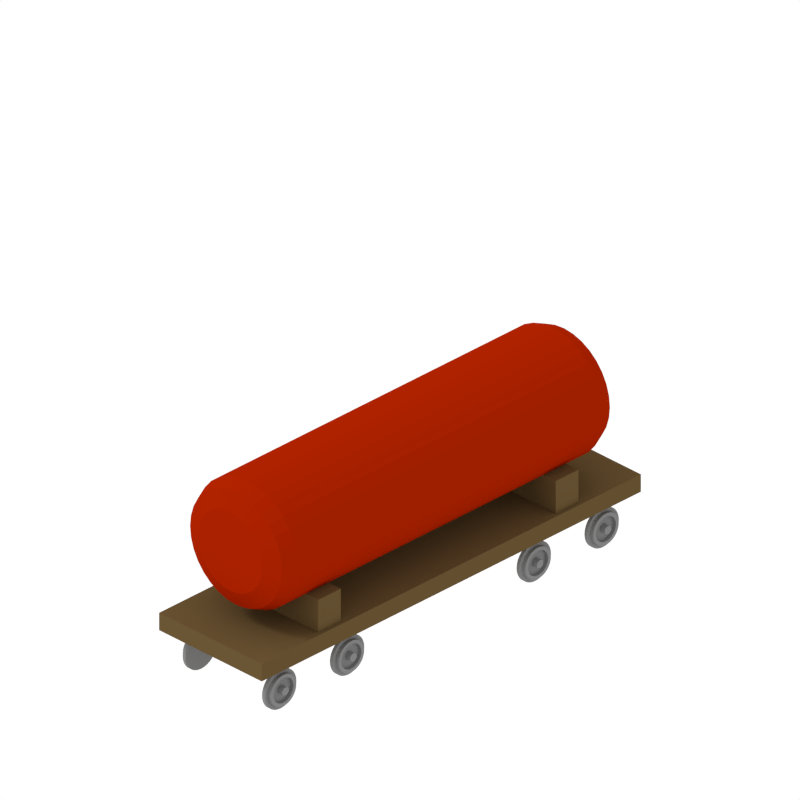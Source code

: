 # Source: red_tank.blend  (saved by Blender 2.69.0; exported with 4.5.12 LTS)
import bpy
from mathutils import Matrix  # noqa: F401  (used for matrix-valued properties, if any)

bpy.ops.wm.read_factory_settings(use_empty=True)
scene = bpy.context.scene
scene.name = 'Scene'

# ---- collections
col_collection_1 = bpy.data.collections.new('Collection 1'); scene.collection.children.link(col_collection_1)

# ---- materials (node trees are filled in below, after node groups)
mat_material_002 = bpy.data.materials.new('Material.002')
mat_material_002.alpha_threshold = 0.0
mat_material_002.use_transparent_shadow = False
mat_material_002.diffuse_color = (0.2203, 0.2203, 0.2203, 1.0)
mat_material_002.roughness = 0.5
mat_material_002.specular_intensity = 1.0
mat_material_002.line_color = (0.0, 0.0, 0.0, 1.0)
mat_material_001 = bpy.data.materials.new('Material.001')
mat_material_001.alpha_threshold = 0.0
mat_material_001.use_transparent_shadow = False
mat_material_001.diffuse_color = (0.3424, 0.01305, 0.0, 1.0)
mat_material_001.roughness = 0.5
mat_material_001.specular_intensity = 0.0
mat_material_001.line_color = (0.0, 0.0, 0.0, 1.0)
mat_material_003 = bpy.data.materials.new('Material.003')
mat_material_003.alpha_threshold = 0.0
mat_material_003.use_transparent_shadow = False
mat_material_003.diffuse_color = (0.1237, 0.07745, 0.0294, 1.0)
mat_material_003.roughness = 0.5
mat_material_003.line_color = (0.0, 0.0, 0.0, 1.0)

# ---- material node trees

# ---- world
world_world = bpy.data.worlds.new('World'); scene.world = world_world
world_world.color = (1.0, 1.0, 1.0)
world_world.use_sun_shadow = False
world_world.sun_shadow_jitter_overblur = 0.0
world_world.cycles.sampling_method = 'MANUAL'
world_world.cycles.sample_map_resolution = 256

# ---- cameras
cam_camera = bpy.data.cameras.new('Camera')
cam_camera.type = 'ORTHO'
cam_camera.clip_end = 100.0
cam_camera.lens = 35.0
cam_camera.sensor_width = 32.0
cam_camera.sensor_height = 18.0
cam_camera.ortho_scale = 10.0
cam_camera.dof.focus_distance = 0.0
cam_camera.dof.aperture_fstop = 128.0

# ---- lights
light_hemi_001 = bpy.data.lights.new('Hemi.001', 'SUN')
light_hemi_001.transmission_factor = 0.0
light_hemi_001.angle = 0.1993
light_hemi_001.energy = 1.0
light_hemi_001.shadow_buffer_clip_start = 0.5
light_hemi_001.shadow_soft_size = 0.1
light_hemi_001.shadow_cascade_max_distance = 1000.0
light_hemi_001.cycles.use_multiple_importance_sampling = False

# ---- meshes
me_cylinder_005 = bpy.data.meshes.new('Cylinder.005')
me_cylinder_005.from_pydata([(0.0, 0.56, -0.05), (5.378e-08, 0.56, 0.04642), (0.1093, 0.5492, -0.05), (0.1093, 0.5492, 0.04642), (0.2143, 0.5174, -0.05), (0.2143, 0.5174, 0.04642), (0.3111, 0.4656, -0.05), (0.3111, 0.4656, 0.04642), (0.396, 0.396, -0.05), (0.396, 0.396, 0.04642), (0.4656, 0.3111, -0.05), (0.4656, 0.3111, 0.04642), (0.5174, 0.2143, -0.05), (0.5174, 0.2143, 0.04642), (0.5492, 0.1093, -0.05), (0.5492, 0.1093, 0.04642), (0.56, 4.228e-08, -0.05), (0.56, 4.228e-08, 0.04642), (0.5492, -0.1093, -0.05), (0.5492, -0.1093, 0.04642), (0.5174, -0.2143, -0.05), (0.5174, -0.2143, 0.04642), (0.4656, -0.3111, -0.05), (0.4656, -0.3111, 0.04642), (0.396, -0.396, -0.05), (0.396, -0.396, 0.04642), (0.3111, -0.4656, -0.05), (0.3111, -0.4656, 0.04642), (0.2143, -0.5174, -0.05), (0.2143, -0.5174, 0.04642), (0.1093, -0.5492, -0.05), (0.1093, -0.5492, 0.04642), (-1.825e-07, -0.56, -0.05), (-1.287e-07, -0.56, 0.04642), (-0.1093, -0.5492, -0.05), (-0.1093, -0.5492, 0.04642), (-0.2143, -0.5174, -0.05), (-0.2143, -0.5174, 0.04642), (-0.3111, -0.4656, -0.05), (-0.3111, -0.4656, 0.04642), (-0.396, -0.396, -0.05), (-0.396, -0.396, 0.04642), (-0.4656, -0.3111, -0.05), (-0.4656, -0.3111, 0.04642), (-0.5174, -0.2143, -0.05), (-0.5174, -0.2143, 0.04642), (-0.5492, -0.1093, -0.05), (-0.5492, -0.1093, 0.04642), (-0.56, 5.407e-07, -0.05), (-0.56, 5.407e-07, 0.04642), (-0.5492, 0.1093, -0.05), (-0.5492, 0.1093, 0.04642), (-0.5174, 0.2143, -0.05), (-0.5174, 0.2143, 0.04642), (-0.4656, 0.3111, -0.05), (-0.4656, 0.3111, 0.04642), (-0.396, 0.396, -0.05), (-0.396, 0.396, 0.04642), (-0.3111, 0.4656, -0.05), (-0.3111, 0.4656, 0.04642), (-0.2143, 0.5174, -0.05), (-0.2143, 0.5174, 0.04642), (-0.1092, 0.5492, -0.05), (-0.1092, 0.5492, 0.04642), (0.0, 0.4495, -0.05), (0.0877, 0.4409, -0.05), (0.172, 0.4153, -0.05), (0.2497, 0.3738, -0.05), (0.3179, 0.3179, -0.05), (0.3738, 0.2497, -0.05), (0.4153, 0.172, -0.05), (0.4409, 0.0877, -0.05), (0.4495, 3.394e-08, -0.05), (0.4409, -0.0877, -0.05), (0.4153, -0.172, -0.05), (0.3738, -0.2497, -0.05), (0.3179, -0.3179, -0.05), (0.2497, -0.3738, -0.05), (0.172, -0.4153, -0.05), (0.0877, -0.4409, -0.05), (-1.465e-07, -0.4495, -0.05), (-0.0877, -0.4409, -0.05), (-0.172, -0.4153, -0.05), (-0.2497, -0.3738, -0.05), (-0.3179, -0.3179, -0.05), (-0.3738, -0.2497, -0.05), (-0.4153, -0.172, -0.05), (-0.4409, -0.0877, -0.05), (-0.4495, 4.341e-07, -0.05), (-0.4409, 0.0877, -0.05), (-0.4153, 0.172, -0.05), (-0.3738, 0.2497, -0.05), (-0.3179, 0.3179, -0.05), (-0.2497, 0.3738, -0.05), (-0.172, 0.4153, -0.05), (-0.0877, 0.4409, -0.05), (-1.278e-08, 0.4495, -0.1558), (0.0877, 0.4409, -0.1558), (0.172, 0.4153, -0.1558), (0.2497, 0.3738, -0.1558), (0.3179, 0.3179, -0.1558), (0.3738, 0.2497, -0.1558), (0.4153, 0.172, -0.1558), (0.4409, 0.0877, -0.1558), (0.4495, 3.394e-08, -0.1558), (0.4409, -0.0877, -0.1558), (0.4153, -0.172, -0.1558), (0.3738, -0.2497, -0.1558), (0.3179, -0.3179, -0.1558), (0.2497, -0.3738, -0.1558), (0.172, -0.4153, -0.1558), (0.0877, -0.4409, -0.1558), (-1.593e-07, -0.4495, -0.1558), (-0.0877, -0.4409, -0.1558), (-0.172, -0.4153, -0.1558), (-0.2497, -0.3738, -0.1558), (-0.3179, -0.3179, -0.1558), (-0.3738, -0.2497, -0.1558), (-0.4153, -0.172, -0.1558), (-0.4409, -0.0877, -0.1558), (-0.4495, 4.341e-07, -0.1558), (-0.4409, 0.0877, -0.1558), (-0.4153, 0.172, -0.1558), (-0.3738, 0.2497, -0.1558), (-0.3179, 0.3179, -0.1558), (-0.2497, 0.3738, -0.1558), (-0.172, 0.4153, -0.1558), (-0.0877, 0.4409, -0.1558), (-1.553e-08, 0.3535, -0.1558), (0.06897, 0.3467, -0.1558), (0.1353, 0.3266, -0.1558), (0.1964, 0.2939, -0.1558), (0.25, 0.25, -0.1558), (0.2939, 0.1964, -0.1558), (0.3266, 0.1353, -0.1558), (0.3467, 0.06897, -0.1558), (0.3535, 2.669e-08, -0.1558), (0.3467, -0.06897, -0.1558), (0.3266, -0.1353, -0.1558), (0.2939, -0.1964, -0.1558), (0.25, -0.25, -0.1558), (0.1964, -0.2939, -0.1558), (0.1353, -0.3266, -0.1558), (0.06897, -0.3467, -0.1558), (-1.307e-07, -0.3535, -0.1558), (-0.06897, -0.3467, -0.1558), (-0.1353, -0.3266, -0.1558), (-0.1964, -0.2939, -0.1558), (-0.25, -0.25, -0.1558), (-0.2939, -0.1964, -0.1558), (-0.3266, -0.1353, -0.1558), (-0.3467, -0.06897, -0.1558), (-0.3535, 3.414e-07, -0.1558), (-0.3467, 0.06897, -0.1558), (-0.3266, 0.1353, -0.1558), (-0.2939, 0.1964, -0.1558), (-0.25, 0.25, -0.1558), (-0.1964, 0.2939, -0.1558), (-0.1353, 0.3266, -0.1558), (-0.06897, 0.3467, -0.1558), (-2.663e-09, 0.3535, -0.05006), (0.06897, 0.3467, -0.05006), (0.1353, 0.3266, -0.05006), (0.1964, 0.2939, -0.05006), (0.25, 0.25, -0.05006), (0.2939, 0.1964, -0.05006), (0.3266, 0.1353, -0.05006), (0.3467, 0.06897, -0.05006), (0.3535, 2.669e-08, -0.05006), (0.3467, -0.06897, -0.05006), (0.3266, -0.1353, -0.05006), (0.2939, -0.1964, -0.05006), (0.25, -0.25, -0.05006), (0.1964, -0.2939, -0.05006), (0.1353, -0.3266, -0.05006), (0.06897, -0.3467, -0.05006), (-1.179e-07, -0.3535, -0.05006), (-0.06897, -0.3467, -0.05006), (-0.1353, -0.3266, -0.05006), (-0.1964, -0.2939, -0.05006), (-0.25, -0.25, -0.05006), (-0.2939, -0.1964, -0.05006), (-0.3266, -0.1353, -0.05006), (-0.3467, -0.06897, -0.05006), (-0.3535, 3.414e-07, -0.05006), (-0.3467, 0.06897, -0.05006), (-0.3266, 0.1353, -0.05006), (-0.2939, 0.1964, -0.05006), (-0.25, 0.25, -0.05006), (-0.1964, 0.2939, -0.05006), (-0.1353, 0.3266, -0.05006), (-0.06897, 0.3467, -0.05006), (-8.644e-10, 0.1147, -0.05006), (0.02238, 0.1125, -0.05006), (0.0439, 0.106, -0.05006), (0.06374, 0.09539, -0.05006), (0.08112, 0.08112, -0.05006), (0.09539, 0.06374, -0.05006), (0.106, 0.0439, -0.05006), (0.1125, 0.02238, -0.05006), (0.1147, 8.662e-09, -0.05006), (0.1125, -0.02238, -0.05006), (0.106, -0.0439, -0.05006), (0.09539, -0.06374, -0.05006), (0.08112, -0.08112, -0.05006), (0.06374, -0.09539, -0.05006), (0.0439, -0.106, -0.05006), (0.02238, -0.1125, -0.05006), (-3.825e-08, -0.1147, -0.05006), (-0.02238, -0.1125, -0.05006), (-0.0439, -0.106, -0.05006), (-0.06374, -0.09539, -0.05006), (-0.08112, -0.08112, -0.05006), (-0.09539, -0.06374, -0.05006), (-0.106, -0.0439, -0.05006), (-0.1125, -0.02238, -0.05006), (-0.1147, 1.108e-07, -0.05006), (-0.1125, 0.02238, -0.05006), (-0.106, 0.0439, -0.05006), (-0.09539, 0.06374, -0.05006), (-0.08112, 0.08112, -0.05006), (-0.06374, 0.09539, -0.05006), (-0.0439, 0.106, -0.05006), (-0.02238, 0.1125, -0.05006), (5.605e-08, 0.1147, -0.2264), (0.02238, 0.1125, -0.2264), (0.0439, 0.106, -0.2264), (0.06374, 0.09539, -0.2264), (0.08112, 0.08112, -0.2264), (0.09539, 0.06374, -0.2264), (0.106, 0.0439, -0.2264), (0.1125, 0.02238, -0.2264), (0.1147, 8.662e-09, -0.2264), (0.1125, -0.02238, -0.2264), (0.106, -0.0439, -0.2264), (0.09539, -0.06374, -0.2264), (0.08112, -0.08112, -0.2264), (0.06374, -0.09539, -0.2264), (0.0439, -0.106, -0.2264), (0.02238, -0.1125, -0.2264), (1.867e-08, -0.1147, -0.2264), (-0.02238, -0.1125, -0.2264), (-0.0439, -0.106, -0.2264), (-0.06374, -0.09539, -0.2264), (-0.08112, -0.08112, -0.2264), (-0.09539, -0.06374, -0.2264), (-0.106, -0.0439, -0.2264), (-0.1125, -0.02238, -0.2264), (-0.1147, 1.108e-07, -0.2264), (-0.1125, 0.02238, -0.2264), (-0.106, 0.0439, -0.2264), (-0.09539, 0.06374, -0.2264), (-0.08112, 0.08112, -0.2264), (-0.06374, 0.09539, -0.2264), (-0.0439, 0.106, -0.2264), (-0.02238, 0.1125, -0.2264)], [], [(0, 1, 3, 2), (2, 3, 5, 4), (4, 5, 7, 6), (6, 7, 9, 8), (8, 9, 11, 10), (10, 11, 13, 12), (12, 13, 15, 14), (14, 15, 17, 16), (16, 17, 19, 18), (18, 19, 21, 20), (20, 21, 23, 22), (22, 23, 25, 24), (24, 25, 27, 26), (26, 27, 29, 28), (28, 29, 31, 30), (30, 31, 33, 32), (32, 33, 35, 34), (34, 35, 37, 36), (36, 37, 39, 38), (38, 39, 41, 40), (40, 41, 43, 42), (42, 43, 45, 44), (44, 45, 47, 46), (46, 47, 49, 48), (48, 49, 51, 50), (50, 51, 53, 52), (52, 53, 55, 54), (54, 55, 57, 56), (56, 57, 59, 58), (58, 59, 61, 60), (3, 1, 63, 61, 59, 57, 55, 53, 51, 49, 47, 45, 43, 41, 39, 37, 35, 33, 31, 29, 27, 25, 23, 21, 19, 17, 15, 13, 11, 9, 7, 5), (62, 63, 1, 0), (60, 61, 63, 62), (62, 0, 64, 95), (95, 64, 96, 127), (40, 42, 85, 84), (18, 20, 74, 73), (46, 48, 88, 87), (2, 4, 66, 65), (24, 26, 77, 76), (52, 54, 91, 90), (8, 10, 69, 68), (30, 32, 80, 79), (58, 60, 94, 93), (36, 38, 83, 82), (0, 2, 65, 64), (14, 16, 72, 71), (42, 44, 86, 85), (20, 22, 75, 74), (48, 50, 89, 88), (4, 6, 67, 66), (26, 28, 78, 77), (54, 56, 92, 91), (32, 34, 81, 80), (10, 12, 70, 69), (60, 62, 95, 94), (38, 40, 84, 83), (16, 18, 73, 72), (44, 46, 87, 86), (22, 24, 76, 75), (50, 52, 90, 89), (6, 8, 68, 67), (28, 30, 79, 78), (56, 58, 93, 92), (34, 36, 82, 81), (12, 14, 71, 70), (118, 119, 151, 150), (84, 85, 117, 116), (73, 74, 106, 105), (93, 94, 126, 125), (82, 83, 115, 114), (71, 72, 104, 103), (91, 92, 124, 123), (80, 81, 113, 112), (69, 70, 102, 101), (89, 90, 122, 121), (67, 68, 100, 99), (78, 79, 111, 110), (87, 88, 120, 119), (65, 66, 98, 97), (76, 77, 109, 108), (85, 86, 118, 117), (74, 75, 107, 106), (94, 95, 127, 126), (83, 84, 116, 115), (72, 73, 105, 104), (92, 93, 125, 124), (81, 82, 114, 113), (70, 71, 103, 102), (90, 91, 123, 122), (68, 69, 101, 100), (79, 80, 112, 111), (88, 89, 121, 120), (66, 67, 99, 98), (77, 78, 110, 109), (86, 87, 119, 118), (64, 65, 97, 96), (75, 76, 108, 107), (152, 153, 185, 184), (96, 97, 129, 128), (107, 108, 140, 139), (127, 96, 128, 159), (116, 117, 149, 148), (105, 106, 138, 137), (125, 126, 158, 157), (114, 115, 147, 146), (103, 104, 136, 135), (123, 124, 156, 155), (112, 113, 145, 144), (101, 102, 134, 133), (121, 122, 154, 153), (99, 100, 132, 131), (110, 111, 143, 142), (119, 120, 152, 151), (97, 98, 130, 129), (108, 109, 141, 140), (117, 118, 150, 149), (106, 107, 139, 138), (126, 127, 159, 158), (115, 116, 148, 147), (104, 105, 137, 136), (124, 125, 157, 156), (113, 114, 146, 145), (102, 103, 135, 134), (122, 123, 155, 154), (100, 101, 133, 132), (111, 112, 144, 143), (120, 121, 153, 152), (98, 99, 131, 130), (109, 110, 142, 141), (186, 187, 219, 218), (130, 131, 163, 162), (141, 142, 174, 173), (150, 151, 183, 182), (128, 129, 161, 160), (139, 140, 172, 171), (159, 128, 160, 191), (148, 149, 181, 180), (137, 138, 170, 169), (157, 158, 190, 189), (146, 147, 179, 178), (135, 136, 168, 167), (155, 156, 188, 187), (144, 145, 177, 176), (133, 134, 166, 165), (153, 154, 186, 185), (131, 132, 164, 163), (142, 143, 175, 174), (151, 152, 184, 183), (129, 130, 162, 161), (140, 141, 173, 172), (149, 150, 182, 181), (138, 139, 171, 170), (158, 159, 191, 190), (147, 148, 180, 179), (136, 137, 169, 168), (156, 157, 189, 188), (145, 146, 178, 177), (134, 135, 167, 166), (154, 155, 187, 186), (132, 133, 165, 164), (143, 144, 176, 175), (220, 221, 253, 252), (164, 165, 197, 196), (175, 176, 208, 207), (184, 185, 217, 216), (162, 163, 195, 194), (173, 174, 206, 205), (182, 183, 215, 214), (160, 161, 193, 192), (171, 172, 204, 203), (191, 160, 192, 223), (180, 181, 213, 212), (169, 170, 202, 201), (189, 190, 222, 221), (178, 179, 211, 210), (167, 168, 200, 199), (187, 188, 220, 219), (176, 177, 209, 208), (165, 166, 198, 197), (185, 186, 218, 217), (163, 164, 196, 195), (174, 175, 207, 206), (183, 184, 216, 215), (161, 162, 194, 193), (172, 173, 205, 204), (181, 182, 214, 213), (170, 171, 203, 202), (190, 191, 223, 222), (179, 180, 212, 211), (168, 169, 201, 200), (188, 189, 221, 220), (177, 178, 210, 209), (166, 167, 199, 198), (224, 225, 226, 227, 228, 229, 230, 231, 232, 233, 234, 235, 236, 237, 238, 239, 240, 241, 242, 243, 244, 245, 246, 247, 248, 249, 250, 251, 252, 253, 254, 255), (209, 210, 242, 241), (198, 199, 231, 230), (218, 219, 251, 250), (196, 197, 229, 228), (207, 208, 240, 239), (216, 217, 249, 248), (194, 195, 227, 226), (205, 206, 238, 237), (214, 215, 247, 246), (192, 193, 225, 224), (203, 204, 236, 235), (223, 192, 224, 255), (212, 213, 245, 244), (201, 202, 234, 233), (221, 222, 254, 253), (210, 211, 243, 242), (199, 200, 232, 231), (219, 220, 252, 251), (208, 209, 241, 240), (197, 198, 230, 229), (217, 218, 250, 249), (195, 196, 228, 227), (206, 207, 239, 238), (215, 216, 248, 247), (193, 194, 226, 225), (204, 205, 237, 236), (213, 214, 246, 245), (202, 203, 235, 234), (222, 223, 255, 254), (211, 212, 244, 243), (200, 201, 233, 232)])
me_cylinder_005.materials.append(mat_material_002)
me_cylinder_005.use_remesh_preserve_volume = False
me_cylinder_005.use_remesh_preserve_attributes = False
me_cylinder_005.use_mirror_vertex_groups = False
me_cylinder_005.update()
me_cylinder_006 = bpy.data.meshes.new('Cylinder.006')
me_cylinder_006.from_pydata([(0.0, 0.9, -2.7), (0.0, 0.9, 2.7), (0.1756, 0.8827, -2.7), (0.1756, 0.8827, 2.7), (0.3444, 0.8315, -2.7), (0.3444, 0.8315, 2.7), (0.5, 0.7483, -2.7), (0.5, 0.7483, 2.7), (0.6364, 0.6364, -2.7), (0.6364, 0.6364, 2.7), (0.7483, 0.5, -2.7), (0.7483, 0.5, 2.7), (0.8315, 0.3444, -2.7), (0.8315, 0.3444, 2.7), (0.8827, 0.1756, -2.7), (0.8827, 0.1756, 2.7), (0.9, -1.64e-06, -2.7), (0.9, 1.807e-06, 2.7), (0.8827, -0.1756, -2.7), (0.8827, -0.1756, 2.7), (0.8315, -0.3444, -2.7), (0.8315, -0.3444, 2.7), (0.7483, -0.5, -2.7), (0.7483, -0.5, 2.7), (0.6364, -0.6364, -2.7), (0.6364, -0.6364, 2.7), (0.5, -0.7483, -2.7), (0.5, -0.7483, 2.7), (0.3444, -0.8315, -2.7), (0.3444, -0.8315, 2.7), (0.1756, -0.8827, -2.7), (0.1756, -0.8827, 2.7), (-2.933e-07, -0.9, -2.7), (-2.933e-07, -0.9, 2.7), (-0.1756, -0.8827, -2.7), (-0.1756, -0.8827, 2.7), (-0.3444, -0.8315, -2.7), (-0.3444, -0.8315, 2.7), (-0.5, -0.7483, -2.7), (-0.5, -0.7483, 2.7), (-0.6364, -0.6364, -2.7), (-0.6364, -0.6364, 2.7), (-0.7483, -0.5, -2.7), (-0.7483, -0.5, 2.7), (-0.8315, -0.3444, -2.7), (-0.8315, -0.3444, 2.7), (-0.8827, -0.1756, -2.7), (-0.8827, -0.1756, 2.7), (-0.9, -8.385e-07, -2.7), (-0.9, 2.608e-06, 2.7), (-0.8827, 0.1756, -2.7), (-0.8827, 0.1756, 2.7), (-0.8315, 0.3444, -2.7), (-0.8315, 0.3444, 2.7), (-0.7483, 0.5, -2.7), (-0.7483, 0.5, 2.7), (-0.6364, 0.6364, -2.7), (-0.6364, 0.6364, 2.7), (-0.5, 0.7483, -2.7), (-0.5, 0.7483, 2.7), (-0.3444, 0.8315, -2.7), (-0.3444, 0.8315, 2.7), (-0.1756, 0.8827, -2.7), (-0.1756, 0.8827, 2.7), (-5.158e-08, 0.81, -2.9), (0.158, 0.7944, -2.9), (0.31, 0.7483, -2.9), (0.45, 0.6735, -2.9), (0.5728, 0.5728, -2.9), (0.6735, 0.45, -2.9), (0.7483, 0.31, -2.9), (0.7944, 0.158, -2.9), (0.81, -1.712e-06, -2.9), (0.7944, -0.158, -2.9), (0.7483, -0.31, -2.9), (0.6735, -0.45, -2.9), (0.5728, -0.5728, -2.9), (0.45, -0.6735, -2.9), (0.31, -0.7483, -2.9), (0.158, -0.7944, -2.9), (-3.155e-07, -0.81, -2.9), (-0.158, -0.7944, -2.9), (-0.31, -0.7483, -2.9), (-0.45, -0.6735, -2.9), (-0.5728, -0.5728, -2.9), (-0.6735, -0.45, -2.9), (-0.7483, -0.31, -2.9), (-0.7944, -0.158, -2.9), (-0.81, -9.911e-07, -2.9), (-0.7944, 0.158, -2.9), (-0.7483, 0.31, -2.9), (-0.6735, 0.45, -2.9), (-0.5728, 0.5728, -2.9), (-0.45, 0.6735, -2.9), (-0.31, 0.7483, -2.9), (-0.158, 0.7944, -2.9), (-4.991e-08, 0.567, -3.0), (0.1106, 0.5561, -3.0), (0.217, 0.5238, -3.0), (0.315, 0.4714, -3.0), (0.4009, 0.4009, -3.0), (0.4714, 0.315, -3.0), (0.5238, 0.217, -3.0), (0.5561, 0.1106, -3.0), (0.567, -1.735e-06, -3.0), (0.5561, -0.1106, -3.0), (0.5238, -0.217, -3.0), (0.4714, -0.315, -3.0), (0.4009, -0.4009, -3.0), (0.315, -0.4714, -3.0), (0.217, -0.5238, -3.0), (0.1106, -0.5561, -3.0), (-2.347e-07, -0.567, -3.0), (-0.1106, -0.5561, -3.0), (-0.217, -0.5238, -3.0), (-0.315, -0.4714, -3.0), (-0.4009, -0.4009, -3.0), (-0.4714, -0.315, -3.0), (-0.5238, -0.217, -3.0), (-0.5561, -0.1106, -3.0), (-0.567, -1.23e-06, -3.0), (-0.5561, 0.1106, -3.0), (-0.5238, 0.217, -3.0), (-0.4714, 0.315, -3.0), (-0.4009, 0.4009, -3.0), (-0.315, 0.4714, -3.0), (-0.217, 0.5238, -3.0), (-0.1106, 0.5561, -3.0), (-4.203e-08, 0.81, 2.9), (0.158, 0.7944, 2.9), (0.31, 0.7483, 2.9), (0.45, 0.6735, 2.9), (0.5728, 0.5728, 2.9), (0.6735, 0.45, 2.9), (0.7483, 0.31, 2.9), (0.7944, 0.158, 2.9), (0.81, 1.799e-06, 2.9), (0.7944, -0.158, 2.9), (0.7483, -0.31, 2.9), (0.6735, -0.45, 2.9), (0.5728, -0.5728, 2.9), (0.45, -0.6735, 2.9), (0.31, -0.7483, 2.9), (0.158, -0.7944, 2.9), (-3.06e-07, -0.81, 2.9), (-0.158, -0.7944, 2.9), (-0.31, -0.7483, 2.9), (-0.45, -0.6735, 2.9), (-0.5728, -0.5728, 2.9), (-0.6735, -0.45, 2.9), (-0.7483, -0.31, 2.9), (-0.7944, -0.158, 2.9), (-0.81, 2.52e-06, 2.9), (-0.7944, 0.158, 2.9), (-0.7483, 0.31, 2.9), (-0.6735, 0.45, 2.9), (-0.5728, 0.5728, 2.9), (-0.45, 0.6735, 2.9), (-0.31, 0.7483, 2.9), (-0.158, 0.7944, 2.9), (-4.73e-08, 0.567, 3.0), (0.1106, 0.5561, 3.0), (0.217, 0.5238, 3.0), (0.315, 0.4714, 3.0), (0.4009, 0.4009, 3.0), (0.4714, 0.315, 3.0), (0.5238, 0.217, 3.0), (0.5561, 0.1106, 3.0), (0.567, 1.778e-06, 3.0), (0.5561, -0.1106, 3.0), (0.5238, -0.217, 3.0), (0.4714, -0.315, 3.0), (0.4009, -0.4009, 3.0), (0.315, -0.4714, 3.0), (0.217, -0.5238, 3.0), (0.1106, -0.5561, 3.0), (-2.321e-07, -0.567, 3.0), (-0.1106, -0.5561, 3.0), (-0.217, -0.5238, 3.0), (-0.315, -0.4714, 3.0), (-0.4009, -0.4009, 3.0), (-0.4714, -0.315, 3.0), (-0.5238, -0.217, 3.0), (-0.5561, -0.1106, 3.0), (-0.567, 2.283e-06, 3.0), (-0.5561, 0.1106, 3.0), (-0.5238, 0.217, 3.0), (-0.4714, 0.315, 3.0), (-0.4009, 0.4009, 3.0), (-0.315, 0.4714, 3.0), (-0.217, 0.5238, 3.0), (-0.1106, 0.5561, 3.0)], [], [(0, 1, 3, 2), (2, 3, 5, 4), (4, 5, 7, 6), (6, 7, 9, 8), (8, 9, 11, 10), (10, 11, 13, 12), (12, 13, 15, 14), (14, 15, 17, 16), (16, 17, 19, 18), (18, 19, 21, 20), (20, 21, 23, 22), (22, 23, 25, 24), (24, 25, 27, 26), (26, 27, 29, 28), (28, 29, 31, 30), (30, 31, 33, 32), (32, 33, 35, 34), (34, 35, 37, 36), (36, 37, 39, 38), (38, 39, 41, 40), (40, 41, 43, 42), (42, 43, 45, 44), (44, 45, 47, 46), (46, 47, 49, 48), (48, 49, 51, 50), (50, 51, 53, 52), (52, 53, 55, 54), (54, 55, 57, 56), (56, 57, 59, 58), (58, 59, 61, 60), (47, 45, 150, 151), (62, 63, 1, 0), (60, 61, 63, 62), (60, 62, 95, 94), (91, 92, 124, 123), (38, 40, 84, 83), (16, 18, 73, 72), (44, 46, 87, 86), (22, 24, 76, 75), (50, 52, 90, 89), (6, 8, 68, 67), (28, 30, 79, 78), (56, 58, 93, 92), (34, 36, 82, 81), (12, 14, 71, 70), (62, 0, 64, 95), (40, 42, 85, 84), (18, 20, 74, 73), (46, 48, 88, 87), (2, 4, 66, 65), (24, 26, 77, 76), (52, 54, 91, 90), (8, 10, 69, 68), (30, 32, 80, 79), (58, 60, 94, 93), (36, 38, 83, 82), (0, 2, 65, 64), (14, 16, 72, 71), (42, 44, 86, 85), (20, 22, 75, 74), (48, 50, 89, 88), (4, 6, 67, 66), (26, 28, 78, 77), (54, 56, 92, 91), (32, 34, 81, 80), (10, 12, 70, 69), (96, 97, 98, 99, 100, 101, 102, 103, 104, 105, 106, 107, 108, 109, 110, 111, 112, 113, 114, 115, 116, 117, 118, 119, 120, 121, 122, 123, 124, 125, 126, 127), (80, 81, 113, 112), (69, 70, 102, 101), (89, 90, 122, 121), (67, 68, 100, 99), (78, 79, 111, 110), (87, 88, 120, 119), (65, 66, 98, 97), (76, 77, 109, 108), (85, 86, 118, 117), (74, 75, 107, 106), (94, 95, 127, 126), (83, 84, 116, 115), (72, 73, 105, 104), (92, 93, 125, 124), (81, 82, 114, 113), (70, 71, 103, 102), (90, 91, 123, 122), (68, 69, 101, 100), (79, 80, 112, 111), (88, 89, 121, 120), (66, 67, 99, 98), (77, 78, 110, 109), (86, 87, 119, 118), (64, 65, 97, 96), (75, 76, 108, 107), (95, 64, 96, 127), (84, 85, 117, 116), (73, 74, 106, 105), (93, 94, 126, 125), (82, 83, 115, 114), (71, 72, 104, 103), (128, 159, 191, 160), (25, 23, 139, 140), (53, 51, 153, 154), (9, 7, 131, 132), (31, 29, 142, 143), (59, 57, 156, 157), (37, 35, 145, 146), (15, 13, 134, 135), (1, 63, 159, 128), (43, 41, 148, 149), (21, 19, 137, 138), (49, 47, 151, 152), (5, 3, 129, 130), (27, 25, 140, 141), (55, 53, 154, 155), (11, 9, 132, 133), (33, 31, 143, 144), (61, 59, 157, 158), (39, 37, 146, 147), (3, 1, 128, 129), (17, 15, 135, 136), (45, 43, 149, 150), (23, 21, 138, 139), (51, 49, 152, 153), (7, 5, 130, 131), (29, 27, 141, 142), (57, 55, 155, 156), (35, 33, 144, 145), (13, 11, 133, 134), (63, 61, 158, 159), (41, 39, 147, 148), (19, 17, 136, 137), (161, 160, 191, 190, 189, 188, 187, 186, 185, 184, 183, 182, 181, 180, 179, 178, 177, 176, 175, 174, 173, 172, 171, 170, 169, 168, 167, 166, 165, 164, 163, 162), (149, 148, 180, 181), (138, 137, 169, 170), (158, 157, 189, 190), (147, 146, 178, 179), (136, 135, 167, 168), (156, 155, 187, 188), (145, 144, 176, 177), (134, 133, 165, 166), (154, 153, 185, 186), (132, 131, 163, 164), (143, 142, 174, 175), (152, 151, 183, 184), (130, 129, 161, 162), (141, 140, 172, 173), (150, 149, 181, 182), (139, 138, 170, 171), (159, 158, 190, 191), (148, 147, 179, 180), (137, 136, 168, 169), (157, 156, 188, 189), (146, 145, 177, 178), (135, 134, 166, 167), (155, 154, 186, 187), (133, 132, 164, 165), (144, 143, 175, 176), (153, 152, 184, 185), (131, 130, 162, 163), (142, 141, 173, 174), (151, 150, 182, 183), (129, 128, 160, 161), (140, 139, 171, 172)])
_uv = me_cylinder_006.uv_layers.new(name='UVMap')
_uv.uv.foreach_set('vector', [0.9976, 0.469, -0.0009503, 0.469, -0.0009503, 0.438, 0.9976, 0.438, 0.9976, 0.438, -0.0009503, 0.438, -0.0009502, 0.407, 0.9976, 0.407, 0.9976, 0.407, -0.0009502, 0.407, -0.0009502, 0.376, 0.9976, 0.376, 0.9976, 0.376, -0.0009502, 0.376, -0.0009503, 0.345, 0.9976, 0.345, 0.9976, 0.345, -0.0009503, 0.345, -0.0009502, 0.314, 0.9976, 0.314, 0.9976, 0.314, -0.0009502, 0.314, -0.0009503, 0.283, 0.9976, 0.283, 0.9976, 0.283, -0.0009503, 0.283, -0.0009502, 0.252, 0.9976, 0.252, 0.9976, 0.252, -0.0009502, 0.252, -0.0009502, 0.221, 0.9976, 0.221, 0.9976, 0.221, -0.0009502, 0.221, -0.0009503, 0.19, 0.9976, 0.19, 0.9976, 0.19, -0.0009503, 0.19, -0.0009503, 0.159, 0.9976, 0.159, 0.9976, 0.159, -0.0009503, 0.159, -0.0009503, 0.128, 0.9976, 0.128, 0.9976, 0.128, -0.0009503, 0.128, -0.0009503, 0.09703, 0.9976, 0.09703, 0.9976, 0.09703, -0.0009503, 0.09703, -0.0009503, 0.06603, 0.9976, 0.06603, 0.9976, 0.06603, -0.0009503, 0.06603, -0.0009503, 0.03503, 0.9976, 0.03503, 0.9976, 0.03503, -0.0009503, 0.03503, -0.0009503, 0.004037, 0.9976, 0.004037, 0.9976, 0.996, -0.0009503, 0.996, -0.0009503, 0.965, 0.9976, 0.965, 0.9976, 0.965, -0.0009503, 0.965, -0.0009502, 0.934, 0.9976, 0.934, 0.9976, 0.934, -0.0009502, 0.934, -0.0009502, 0.903, 0.9976, 0.903, 0.9976, 0.903, -0.0009502, 0.903, -0.0009503, 0.872, 0.9976, 0.872, 0.9976, 0.872, -0.0009503, 0.872, -0.0009503, 0.841, 0.9976, 0.841, 0.9976, 0.841, -0.0009503, 0.841, -0.0009503, 0.81, 0.9976, 0.81, 0.9976, 0.81, -0.0009503, 0.81, -0.0009502, 0.779, 0.9976, 0.779, 0.9976, 0.779, -0.0009502, 0.779, -0.0009502, 0.748, 0.9976, 0.748, 0.9976, 0.748, -0.0009502, 0.748, -0.0009502, 0.717, 0.9976, 0.717, 0.9976, 0.717, -0.0009502, 0.717, -0.0009503, 0.686, 0.9976, 0.686, 0.9976, 0.686, -0.0009503, 0.686, -0.0009503, 0.655, 0.9976, 0.655, 0.9976, 0.655, -0.0009503, 0.655, -0.0009502, 0.624, 0.9976, 0.624, 0.9976, 0.624, -0.0009502, 0.624, -0.0009503, 0.593, 0.9976, 0.593, 0.9976, 0.593, -0.0009503, 0.593, -0.0009502, 0.562, 0.9976, 0.562, 0.9976, 0.562, -0.0009502, 0.562, -0.0009502, 0.531, 0.9976, 0.531, -0.0009502, 0.748, -0.0009502, 0.779, -0.0009502, 0.779, -0.0009502, 0.748, 0.9976, 0.5, -0.0009503, 0.5, -0.0009503, 0.469, 0.9976, 0.469, 0.9976, 0.531, -0.0009502, 0.531, -0.0009503, 0.5, 0.9976, 0.5, 0.9976, 0.531, 0.9976, 0.5, 0.9976, 0.5, 0.9976, 0.531, 0.9976, 0.624, 0.9976, 0.593, 0.9976, 0.593, 0.9976, 0.624, 0.9976, 0.872, 0.9976, 0.841, 0.9976, 0.841, 0.9976, 0.872, 0.9976, 0.221, 0.9976, 0.19, 0.9976, 0.19, 0.9976, 0.221, 0.9976, 0.779, 0.9976, 0.748, 0.9976, 0.748, 0.9976, 0.779, 0.9976, 0.128, 0.9976, 0.09703, 0.9976, 0.09703, 0.9976, 0.128, 0.9976, 0.686, 0.9976, 0.655, 0.9976, 0.655, 0.9976, 0.686, 0.9976, 0.376, 0.9976, 0.345, 0.9976, 0.345, 0.9976, 0.376, 0.9976, 0.03503, 0.9976, 0.004037, 0.9976, 0.004037, 0.9976, 0.03503, 0.9976, 0.593, 0.9976, 0.562, 0.9976, 0.562, 0.9976, 0.593, 0.9976, 0.934, 0.9976, 0.903, 0.9976, 0.903, 0.9976, 0.934, 0.9976, 0.283, 0.9976, 0.252, 0.9976, 0.252, 0.9976, 0.283, 0.9976, 0.5, 0.9976, 0.469, 0.9976, 0.469, 0.9976, 0.5, 0.9976, 0.841, 0.9976, 0.81, 0.9976, 0.81, 0.9976, 0.841, 0.9976, 0.19, 0.9976, 0.159, 0.9976, 0.159, 0.9976, 0.19, 0.9976, 0.748, 0.9976, 0.717, 0.9976, 0.717, 0.9976, 0.748, 0.9976, 0.438, 0.9976, 0.407, 0.9976, 0.407, 0.9976, 0.438, 0.9976, 0.09703, 0.9976, 0.06603, 0.9976, 0.06603, 0.9976, 0.09703, 0.9976, 0.655, 0.9976, 0.624, 0.9976, 0.624, 0.9976, 0.655, 0.9976, 0.345, 0.9976, 0.314, 0.9976, 0.314, 0.9976, 0.345, 0.9976, 0.996, 0.9976, 0.965, 0.9976, 0.965, 0.9976, 0.996, 0.9976, 0.562, 0.9976, 0.531, 0.9976, 0.531, 0.9976, 0.562, 0.9976, 0.903, 0.9976, 0.872, 0.9976, 0.872, 0.9976, 0.903, 0.9976, 0.469, 0.9976, 0.438, 0.9976, 0.438, 0.9976, 0.469, 0.9976, 0.252, 0.9976, 0.221, 0.9976, 0.221, 0.9976, 0.252, 0.9976, 0.81, 0.9976, 0.779, 0.9976, 0.779, 0.9976, 0.81, 0.9976, 0.159, 0.9976, 0.128, 0.9976, 0.128, 0.9976, 0.159, 0.9976, 0.717, 0.9976, 0.686, 0.9976, 0.686, 0.9976, 0.717, 0.9976, 0.407, 0.9976, 0.376, 0.9976, 0.376, 0.9976, 0.407, 0.9976, 0.06603, 0.9976, 0.03503, 0.9976, 0.03503, 0.9976, 0.06603, 0.9976, 0.624, 0.9976, 0.593, 0.9976, 0.593, 0.9976, 0.624, 0.9976, 0.965, 0.9976, 0.934, 0.9976, 0.934, 0.9976, 0.965, 0.9976, 0.314, 0.9976, 0.283, 0.9976, 0.283, 0.9976, 0.314, 0.3043, 0.9473, 0.357, 0.9386, 0.4077, 0.913, 0.4543, 0.8714, 0.4953, 0.8155, 0.5288, 0.7473, 0.5538, 0.6695, 0.5692, 0.585, 0.5743, 0.4973, 0.5692, 0.4095, 0.5538, 0.325, 0.5288, 0.2472, 0.4953, 0.1791, 0.4543, 0.1231, 0.4077, 0.08151, 0.357, 0.0559, 0.3043, 0.04725, 0.2517, 0.0559, 0.201, 0.08151, 0.1543, 0.1231, 0.1134, 0.1791, 0.07985, 0.2472, 0.0549, 0.325, 0.03953, 0.4095, 0.03434, 0.4973, 0.03953, 0.585, 0.0549, 0.6695, 0.07985, 0.7473, 0.1134, 0.8155, 0.1543, 0.8714, 0.201, 0.913, 0.2517, 0.9386, 0.9976, 0.965, 0.9976, 0.934, 0.9976, 0.934, 0.9976, 0.965, 0.9976, 0.314, 0.9976, 0.283, 0.9976, 0.283, 0.9976, 0.314, 0.9976, 0.686, 0.9976, 0.655, 0.9976, 0.655, 0.9976, 0.686, 0.9976, 0.376, 0.9976, 0.345, 0.9976, 0.345, 0.9976, 0.376, 0.9976, 0.03503, 0.9976, 0.004037, 0.9976, 0.004037, 0.9976, 0.03503, 0.9976, 0.748, 0.9976, 0.717, 0.9976, 0.717, 0.9976, 0.748, 0.9976, 0.438, 0.9976, 0.407, 0.9976, 0.407, 0.9976, 0.438, 0.9976, 0.09703, 0.9976, 0.06603, 0.9976, 0.06603, 0.9976, 0.09703, 0.9976, 0.81, 0.9976, 0.779, 0.9976, 0.779, 0.9976, 0.81, 0.9976, 0.159, 0.9976, 0.128, 0.9976, 0.128, 0.9976, 0.159, 0.9976, 0.531, 0.9976, 0.5, 0.9976, 0.5, 0.9976, 0.531, 0.9976, 0.872, 0.9976, 0.841, 0.9976, 0.841, 0.9976, 0.872, 0.9976, 0.221, 0.9976, 0.19, 0.9976, 0.19, 0.9976, 0.221, 0.9976, 0.593, 0.9976, 0.562, 0.9976, 0.562, 0.9976, 0.593, 0.9976, 0.934, 0.9976, 0.903, 0.9976, 0.903, 0.9976, 0.934, 0.9976, 0.283, 0.9976, 0.252, 0.9976, 0.252, 0.9976, 0.283, 0.9976, 0.655, 0.9976, 0.624, 0.9976, 0.624, 0.9976, 0.655, 0.9976, 0.345, 0.9976, 0.314, 0.9976, 0.314, 0.9976, 0.345, 0.9976, 0.996, 0.9976, 0.965, 0.9976, 0.965, 0.9976, 0.996, 0.9976, 0.717, 0.9976, 0.686, 0.9976, 0.686, 0.9976, 0.717, 0.9976, 0.407, 0.9976, 0.376, 0.9976, 0.376, 0.9976, 0.407, 0.9976, 0.06603, 0.9976, 0.03503, 0.9976, 0.03503, 0.9976, 0.06603, 0.9976, 0.779, 0.9976, 0.748, 0.9976, 0.748, 0.9976, 0.779, 0.9976, 0.469, 0.9976, 0.438, 0.9976, 0.438, 0.9976, 0.469, 0.9976, 0.128, 0.9976, 0.09703, 0.9976, 0.09703, 0.9976, 0.128, 0.9976, 0.5, 0.9976, 0.469, 0.9976, 0.469, 0.9976, 0.5, 0.9976, 0.841, 0.9976, 0.81, 0.9976, 0.81, 0.9976, 0.841, 0.9976, 0.19, 0.9976, 0.159, 0.9976, 0.159, 0.9976, 0.19, 0.9976, 0.562, 0.9976, 0.531, 0.9976, 0.531, 0.9976, 0.562, 0.9976, 0.903, 0.9976, 0.872, 0.9976, 0.872, 0.9976, 0.903, 0.9976, 0.252, 0.9976, 0.221, 0.9976, 0.221, 0.9976, 0.252, -0.0009503, 0.469, -0.0009503, 0.5, -0.0009503, 0.5, -0.0009503, 0.469, -0.0009503, 0.09703, -0.0009503, 0.128, -0.0009503, 0.128, -0.0009503, 0.09703, -0.0009503, 0.655, -0.0009503, 0.686, -0.0009503, 0.686, -0.0009503, 0.655, -0.0009503, 0.345, -0.0009502, 0.376, -0.0009502, 0.376, -0.0009503, 0.345, -0.0009503, 0.004037, -0.0009503, 0.03503, -0.0009503, 0.03503, -0.0009503, 0.004037, -0.0009502, 0.562, -0.0009503, 0.593, -0.0009503, 0.593, -0.0009502, 0.562, -0.0009502, 0.903, -0.0009502, 0.934, -0.0009502, 0.934, -0.0009502, 0.903, -0.0009502, 0.252, -0.0009503, 0.283, -0.0009503, 0.283, -0.0009502, 0.252, -0.0009503, 0.469, -0.0009503, 0.5, -0.0009503, 0.5, -0.0009503, 0.469, -0.0009503, 0.81, -0.0009503, 0.841, -0.0009503, 0.841, -0.0009503, 0.81, -0.0009503, 0.159, -0.0009503, 0.19, -0.0009503, 0.19, -0.0009503, 0.159, -0.0009502, 0.717, -0.0009502, 0.748, -0.0009502, 0.748, -0.0009502, 0.717, -0.0009502, 0.407, -0.0009503, 0.438, -0.0009503, 0.438, -0.0009502, 0.407, -0.0009503, 0.06603, -0.0009503, 0.09703, -0.0009503, 0.09703, -0.0009503, 0.06603, -0.0009502, 0.624, -0.0009503, 0.655, -0.0009503, 0.655, -0.0009502, 0.624, -0.0009502, 0.314, -0.0009503, 0.345, -0.0009503, 0.345, -0.0009502, 0.314, -0.0009503, 0.965, -0.0009503, 0.996, -0.0009503, 0.996, -0.0009503, 0.965, -0.0009502, 0.531, -0.0009502, 0.562, -0.0009502, 0.562, -0.0009502, 0.531, -0.0009503, 0.872, -0.0009502, 0.903, -0.0009502, 0.903, -0.0009503, 0.872, -0.0009503, 0.438, -0.0009503, 0.469, -0.0009503, 0.469, -0.0009503, 0.438, -0.0009502, 0.221, -0.0009502, 0.252, -0.0009502, 0.252, -0.0009502, 0.221, -0.0009502, 0.779, -0.0009503, 0.81, -0.0009503, 0.81, -0.0009502, 0.779, -0.0009503, 0.128, -0.0009503, 0.159, -0.0009503, 0.159, -0.0009503, 0.128, -0.0009503, 0.686, -0.0009502, 0.717, -0.0009502, 0.717, -0.0009503, 0.686, -0.0009502, 0.376, -0.0009502, 0.407, -0.0009502, 0.407, -0.0009502, 0.376, -0.0009503, 0.03503, -0.0009503, 0.06603, -0.0009503, 0.06603, -0.0009503, 0.03503, -0.0009503, 0.593, -0.0009502, 0.624, -0.0009502, 0.624, -0.0009503, 0.593, -0.0009502, 0.934, -0.0009503, 0.965, -0.0009503, 0.965, -0.0009502, 0.934, -0.0009503, 0.283, -0.0009502, 0.314, -0.0009502, 0.314, -0.0009503, 0.283, -0.0009503, 0.5, -0.0009502, 0.531, -0.0009502, 0.531, -0.0009503, 0.5, -0.0009503, 0.841, -0.0009503, 0.872, -0.0009503, 0.872, -0.0009503, 0.841, -0.0009503, 0.19, -0.0009502, 0.221, -0.0009502, 0.221, -0.0009503, 0.19, 0.3607, 0.9194, 0.308, 0.928, 0.2553, 0.9194, 0.2047, 0.8938, 0.158, 0.8522, 0.1171, 0.7962, 0.0835, 0.728, 0.05855, 0.6502, 0.04319, 0.5658, 0.038, 0.478, 0.04319, 0.3902, 0.05855, 0.3058, 0.0835, 0.228, 0.1171, 0.1598, 0.158, 0.1039, 0.2047, 0.06228, 0.2553, 0.03667, 0.308, 0.02803, 0.3607, 0.03667, 0.4113, 0.06228, 0.458, 0.1039, 0.4989, 0.1598, 0.5325, 0.228, 0.5574, 0.3058, 0.5728, 0.3902, 0.578, 0.478, 0.5728, 0.5658, 0.5574, 0.6502, 0.5325, 0.728, 0.4989, 0.7962, 0.458, 0.8522, 0.4113, 0.8938, -0.0009503, 0.81, -0.0009503, 0.841, -0.0009503, 0.841, -0.0009503, 0.81, -0.0009503, 0.159, -0.0009503, 0.19, -0.0009503, 0.19, -0.0009503, 0.159, -0.0009502, 0.531, -0.0009502, 0.562, -0.0009502, 0.562, -0.0009502, 0.531, -0.0009503, 0.872, -0.0009502, 0.903, -0.0009502, 0.903, -0.0009503, 0.872, -0.0009502, 0.221, -0.0009502, 0.252, -0.0009502, 0.252, -0.0009502, 0.221, -0.0009503, 0.593, -0.0009502, 0.624, -0.0009502, 0.624, -0.0009503, 0.593, -0.0009502, 0.934, -0.0009503, 0.965, -0.0009503, 0.965, -0.0009502, 0.934, -0.0009503, 0.283, -0.0009502, 0.314, -0.0009502, 0.314, -0.0009503, 0.283, -0.0009503, 0.655, -0.0009503, 0.686, -0.0009503, 0.686, -0.0009503, 0.655, -0.0009503, 0.345, -0.0009502, 0.376, -0.0009502, 0.376, -0.0009503, 0.345, -0.0009503, 0.004037, -0.0009503, 0.03503, -0.0009503, 0.03503, -0.0009503, 0.004037, -0.0009502, 0.717, -0.0009502, 0.748, -0.0009502, 0.748, -0.0009502, 0.717, -0.0009502, 0.407, -0.0009503, 0.438, -0.0009503, 0.438, -0.0009502, 0.407, -0.0009503, 0.06603, -0.0009503, 0.09703, -0.0009503, 0.09703, -0.0009503, 0.06603, -0.0009502, 0.779, -0.0009503, 0.81, -0.0009503, 0.81, -0.0009502, 0.779, -0.0009503, 0.128, -0.0009503, 0.159, -0.0009503, 0.159, -0.0009503, 0.128, -0.0009503, 0.5, -0.0009502, 0.531, -0.0009502, 0.531, -0.0009503, 0.5, -0.0009503, 0.841, -0.0009503, 0.872, -0.0009503, 0.872, -0.0009503, 0.841, -0.0009503, 0.19, -0.0009502, 0.221, -0.0009502, 0.221, -0.0009503, 0.19, -0.0009502, 0.562, -0.0009503, 0.593, -0.0009503, 0.593, -0.0009502, 0.562, -0.0009502, 0.903, -0.0009502, 0.934, -0.0009502, 0.934, -0.0009502, 0.903, -0.0009502, 0.252, -0.0009503, 0.283, -0.0009503, 0.283, -0.0009502, 0.252, -0.0009502, 0.624, -0.0009503, 0.655, -0.0009503, 0.655, -0.0009502, 0.624, -0.0009502, 0.314, -0.0009503, 0.345, -0.0009503, 0.345, -0.0009502, 0.314, -0.0009503, 0.965, -0.0009503, 0.996, -0.0009503, 0.996, -0.0009503, 0.965, -0.0009503, 0.686, -0.0009502, 0.717, -0.0009502, 0.717, -0.0009503, 0.686, -0.0009502, 0.376, -0.0009502, 0.407, -0.0009502, 0.407, -0.0009502, 0.376, -0.0009503, 0.03503, -0.0009503, 0.06603, -0.0009503, 0.06603, -0.0009503, 0.03503, -0.0009502, 0.748, -0.0009502, 0.779, -0.0009502, 0.779, -0.0009502, 0.748, -0.0009503, 0.438, -0.0009503, 0.469, -0.0009503, 0.469, -0.0009503, 0.438, -0.0009503, 0.09703, -0.0009503, 0.128, -0.0009503, 0.128, -0.0009503, 0.09703])
me_cylinder_006.materials.append(mat_material_001)
me_cylinder_006.use_remesh_preserve_volume = False
me_cylinder_006.use_remesh_preserve_attributes = False
me_cylinder_006.use_mirror_vertex_groups = False
me_cylinder_006.update()
me_cube_004 = bpy.data.meshes.new('Cube.004')
me_cube_004.from_pydata([(-0.9061, -3.351, -0.1257), (-0.9061, 3.351, -0.1257), (0.9061, 3.351, -0.1257), (0.9061, -3.351, -0.1257), (-0.9061, -3.351, 0.1257), (-0.9061, 3.351, 0.1257), (0.9061, 3.351, 0.1257), (0.9061, -3.351, 0.1257)], [], [(4, 5, 1, 0), (5, 6, 2, 1), (6, 7, 3, 2), (7, 4, 0, 3), (0, 1, 2, 3), (7, 6, 5, 4)])
me_cube_004.materials.append(mat_material_003)
me_cube_004.use_remesh_preserve_volume = False
me_cube_004.use_remesh_preserve_attributes = False
me_cube_004.use_mirror_vertex_groups = False
me_cube_004.update()
me_cube_005 = bpy.data.meshes.new('Cube.005')
me_cube_005.from_pydata([(-0.85, -0.2, -0.294), (-0.85, 0.2, -0.294), (-0.85, 0.2, -0.7592), (-0.85, -0.2, -0.7592), (-0.6286, -0.2, -0.294), (-0.6286, 0.2, -0.294), (0.6286, 0.2, -0.294), (0.85, 0.2, -0.294), (0.85, 0.2, -0.7592), (0.5, 0.2, -0.3995), (-0.5, 0.2, -0.3995), (-0.3444, 0.2, -0.4827), (0.3444, 0.2, -0.4827), (-0.1756, 0.2, -0.5339), (0.1756, 0.2, -0.5339), (-2.933e-07, 0.2, -0.5512), (0.85, -0.2, -0.7592), (0.85, -0.2, -0.294), (0.6286, -0.2, -0.294), (0.5, -0.2, -0.3995), (-0.5, -0.2, -0.3995), (-0.3444, -0.2, -0.4827), (0.3444, -0.2, -0.4827), (0.1756, -0.2, -0.5339), (-0.1756, -0.2, -0.5339), (-2.933e-07, -0.2, -0.5512)], [], [(0, 1, 2, 3), (15, 14, 8), (8, 2, 13, 15), (14, 12, 8), (2, 11, 13), (12, 9, 8), (2, 10, 11), (2, 1, 5, 10), (6, 7, 8, 9), (16, 8, 7, 17), (25, 24, 3), (3, 16, 23, 25), (24, 21, 3), (16, 22, 23), (16, 19, 22), (21, 20, 3), (4, 0, 3, 20), (16, 17, 18, 19), (8, 16, 3, 2), (6, 18, 17, 7), (1, 0, 4, 5), (18, 6, 9, 19), (12, 22, 19, 9), (14, 23, 22, 12), (15, 25, 23, 14), (13, 24, 25, 15), (11, 21, 24, 13), (10, 20, 21, 11), (5, 4, 20, 10)])
me_cube_005.materials.append(mat_material_003)
me_cube_005.use_remesh_preserve_volume = False
me_cube_005.use_remesh_preserve_attributes = False
me_cube_005.use_mirror_vertex_groups = False
me_cube_005.update()
me_cube_006 = bpy.data.meshes.new('Cube.006')
me_cube_006.from_pydata([(-0.85, -0.2, -0.294), (-0.85, 0.2, -0.294), (-0.85, 0.2, -0.7592), (-0.85, -0.2, -0.7592), (-0.6286, -0.2, -0.294), (-0.6286, 0.2, -0.294), (0.6286, 0.2, -0.294), (0.85, 0.2, -0.294), (0.85, 0.2, -0.7592), (0.5, 0.2, -0.3995), (-0.5, 0.2, -0.3995), (-0.3444, 0.2, -0.4827), (0.3444, 0.2, -0.4827), (-0.1756, 0.2, -0.5339), (0.1756, 0.2, -0.5339), (-2.933e-07, 0.2, -0.5512), (0.85, -0.2, -0.7592), (0.85, -0.2, -0.294), (0.6286, -0.2, -0.294), (0.5, -0.2, -0.3995), (-0.5, -0.2, -0.3995), (-0.3444, -0.2, -0.4827), (0.3444, -0.2, -0.4827), (0.1756, -0.2, -0.5339), (-0.1756, -0.2, -0.5339), (-2.933e-07, -0.2, -0.5512)], [], [(0, 1, 2, 3), (15, 14, 8), (8, 2, 13, 15), (14, 12, 8), (2, 11, 13), (12, 9, 8), (2, 10, 11), (2, 1, 5, 10), (6, 7, 8, 9), (16, 8, 7, 17), (25, 24, 3), (3, 16, 23, 25), (24, 21, 3), (16, 22, 23), (16, 19, 22), (21, 20, 3), (4, 0, 3, 20), (16, 17, 18, 19), (8, 16, 3, 2), (6, 18, 17, 7), (1, 0, 4, 5), (18, 6, 9, 19), (12, 22, 19, 9), (14, 23, 22, 12), (15, 25, 23, 14), (13, 24, 25, 15), (11, 21, 24, 13), (10, 20, 21, 11), (5, 4, 20, 10)])
me_cube_006.materials.append(mat_material_003)
me_cube_006.use_remesh_preserve_volume = False
me_cube_006.use_remesh_preserve_attributes = False
me_cube_006.use_mirror_vertex_groups = False
me_cube_006.update()

# ---- objects
ob_empty_001 = bpy.data.objects.new('Empty.001', None)
ob_cylinder_008 = bpy.data.objects.new('Cylinder.008', me_cylinder_005)
ob_cylinder_007 = bpy.data.objects.new('Cylinder.007', me_cylinder_005)
ob_cylinder_006 = bpy.data.objects.new('Cylinder.006', me_cylinder_005)
ob_cylinder_005 = bpy.data.objects.new('Cylinder.005', me_cylinder_005)
ob_cylinder_004 = bpy.data.objects.new('Cylinder.004', me_cylinder_005)
ob_cylinder_003 = bpy.data.objects.new('Cylinder.003', me_cylinder_005)
ob_cylinder_000 = bpy.data.objects.new('Cylinder.000', me_cylinder_005)
ob_cylinder_001 = bpy.data.objects.new('Cylinder.001', me_cylinder_006)
ob_cube = bpy.data.objects.new('Cube', me_cube_004)
ob_cylinder_002 = bpy.data.objects.new('Cylinder.002', me_cylinder_005)
ob_cube_001 = bpy.data.objects.new('Cube.001', me_cube_005)
ob_cube_002 = bpy.data.objects.new('Cube.002', me_cube_006)
ob_empty = bpy.data.objects.new('Empty', None)
ob_camera = bpy.data.objects.new('Camera', cam_camera)
ob_hemi_001 = bpy.data.objects.new('Hemi.001', light_hemi_001)

# ---- transforms, parenting, visibility, modifiers, constraints
ob_empty_001.location = (0.0, 0.0, 0.0)
ob_empty_001.scale = (3.09, 3.09, 3.09)
ob_empty_001.empty_display_type = 'SPHERE'
ob_empty_001.empty_image_offset = (0.0, 0.0)
ob_empty_001.lineart.crease_threshold = 0.0
ob_cylinder_008.parent = ob_empty_001
ob_cylinder_008.matrix_parent_inverse = Matrix(((0.3237, 0.0, 0.0, 0.0), (0.0, 0.3237, 0.0, 0.0), (0.0, 0.0, 0.3237, 0.0), (0.0, 0.0, 0.0, 1.0)))
ob_cylinder_008.location = (-0.7034, 1.667, -0.5216)
ob_cylinder_008.rotation_euler = (0.0, 1.571, 0.0)
ob_cylinder_008.scale = (0.5, 0.5, 0.5)
ob_cylinder_008.lineart.crease_threshold = 0.0
ob_cylinder_007.parent = ob_empty_001
ob_cylinder_007.matrix_parent_inverse = Matrix(((0.3237, 0.0, 0.0, 0.0), (0.0, 0.3237, 0.0, 0.0), (0.0, 0.0, 0.3237, 0.0), (0.0, 0.0, 0.0, 1.0)))
ob_cylinder_007.location = (-0.7034, 2.867, -0.5216)
ob_cylinder_007.rotation_euler = (0.0, 1.571, 0.0)
ob_cylinder_007.scale = (0.5, 0.5, 0.5)
ob_cylinder_007.lineart.crease_threshold = 0.0
ob_cylinder_006.parent = ob_empty_001
ob_cylinder_006.matrix_parent_inverse = Matrix(((0.3237, 0.0, 0.0, 0.0), (0.0, 0.3237, 0.0, 0.0), (0.0, 0.0, 0.3237, 0.0), (0.0, 0.0, 0.0, 1.0)))
ob_cylinder_006.location = (0.6966, 2.867, -0.5216)
ob_cylinder_006.rotation_euler = (1.922e-13, -1.571, 0.0)
ob_cylinder_006.scale = (0.5, 0.5, 0.5)
ob_cylinder_006.lineart.crease_threshold = 0.0
ob_cylinder_005.parent = ob_empty_001
ob_cylinder_005.matrix_parent_inverse = Matrix(((0.3237, 0.0, 0.0, 0.0), (0.0, 0.3237, 0.0, 0.0), (0.0, 0.0, 0.3237, 0.0), (0.0, 0.0, 0.0, 1.0)))
ob_cylinder_005.location = (0.6966, 1.667, -0.5216)
ob_cylinder_005.rotation_euler = (1.922e-13, -1.571, 0.0)
ob_cylinder_005.scale = (0.5, 0.5, 0.5)
ob_cylinder_005.lineart.crease_threshold = 0.0
ob_cylinder_004.parent = ob_empty_001
ob_cylinder_004.matrix_parent_inverse = Matrix(((0.3237, 0.0, 0.0, 0.0), (0.0, 0.3237, 0.0, 0.0), (0.0, 0.0, 0.3237, 0.0), (0.0, 0.0, 0.0, 1.0)))
ob_cylinder_004.location = (0.6966, -2.833, -0.5216)
ob_cylinder_004.rotation_euler = (1.922e-13, -1.571, 0.0)
ob_cylinder_004.scale = (0.5, 0.5, 0.5)
ob_cylinder_004.lineart.crease_threshold = 0.0
ob_cylinder_003.parent = ob_empty_001
ob_cylinder_003.matrix_parent_inverse = Matrix(((0.3237, 0.0, 0.0, 0.0), (0.0, 0.3237, 0.0, 0.0), (0.0, 0.0, 0.3237, 0.0), (0.0, 0.0, 0.0, 1.0)))
ob_cylinder_003.location = (0.6966, -1.633, -0.5216)
ob_cylinder_003.rotation_euler = (1.922e-13, -1.571, 0.0)
ob_cylinder_003.scale = (0.5, 0.5, 0.5)
ob_cylinder_003.lineart.crease_threshold = 0.0
ob_cylinder_000.parent = ob_empty_001
ob_cylinder_000.matrix_parent_inverse = Matrix(((0.3237, 0.0, 0.0, 0.0), (0.0, 0.3237, 0.0, 0.0), (0.0, 0.0, 0.3237, 0.0), (0.0, 0.0, 0.0, 1.0)))
ob_cylinder_000.location = (-0.7034, -1.633, -0.5216)
ob_cylinder_000.rotation_euler = (0.0, 1.571, 0.0)
ob_cylinder_000.scale = (0.5, 0.5, 0.5)
ob_cylinder_000.lineart.crease_threshold = 0.0
ob_cylinder_001.parent = ob_empty_001
ob_cylinder_001.matrix_parent_inverse = Matrix(((0.3237, 0.0, 0.0, 0.0), (0.0, 0.3237, 0.0, 0.0), (0.0, 0.0, 0.3237, 0.0), (0.0, 0.0, 0.0, 1.0)))
ob_cylinder_001.location = (0.0, 0.0, 1.238)
ob_cylinder_001.rotation_euler = (1.571, 0.0, 0.0)
ob_cylinder_001.lineart.crease_threshold = 0.0
ob_cube.parent = ob_empty_001
ob_cube.matrix_parent_inverse = Matrix(((0.3237, 0.0, 0.0, 0.0), (0.0, 0.3237, 0.0, 0.0), (0.0, 0.0, 0.3237, 0.0), (0.0, 0.0, 0.0, 1.0)))
ob_cube.location = (0.0, 0.0, 0.0)
ob_cube.lineart.crease_threshold = 0.0
ob_cylinder_002.parent = ob_empty_001
ob_cylinder_002.matrix_parent_inverse = Matrix(((0.3237, 0.0, 0.0, 0.0), (0.0, 0.3237, 0.0, 0.0), (0.0, 0.0, 0.3237, 0.0), (0.0, 0.0, 0.0, 1.0)))
ob_cylinder_002.location = (-0.7034, -2.833, -0.5216)
ob_cylinder_002.rotation_euler = (0.0, 1.571, 0.0)
ob_cylinder_002.scale = (0.5, 0.5, 0.5)
ob_cylinder_002.lineart.crease_threshold = 0.0
ob_cube_001.parent = ob_empty_001
ob_cube_001.matrix_parent_inverse = Matrix(((0.3237, 0.0, 0.0, 0.0), (0.0, 0.3237, 0.0, 0.0), (0.0, 0.0, 0.3237, 0.0), (0.0, 0.0, 0.0, 1.0)))
ob_cube_001.location = (0.0, 2.104, 0.8893)
ob_cube_001.lineart.crease_threshold = 0.0
ob_cube_002.parent = ob_empty_001
ob_cube_002.matrix_parent_inverse = Matrix(((0.3237, 0.0, 0.0, 0.0), (0.0, 0.3237, 0.0, 0.0), (0.0, 0.0, 0.3237, 0.0), (0.0, 0.0, 0.0, 1.0)))
ob_cube_002.location = (0.0, -2.096, 0.8893)
ob_cube_002.lineart.crease_threshold = 0.0
ob_empty.location = (0.0, 0.0, 0.0)
ob_empty.rotation_euler = (0.0, -0.0, -5.498)
ob_empty.empty_display_type = 'CUBE'
ob_empty.empty_image_offset = (0.0, 0.0)
ob_empty.lineart.crease_threshold = 0.0
ob_camera.parent = ob_empty
ob_camera.matrix_parent_inverse = Matrix(((0.7071, 0.7071, 0.0, 0.0), (-0.7071, 0.7071, 0.0, 0.0), (0.0, 0.0, 1.0, 0.0), (0.0, 0.0, 0.0, 1.0)))
ob_camera.location = (12.0, -12.0, 12.0)
ob_camera.rotation_euler = (1.047, 0.0, 0.7854)
ob_camera.lock_rotations_4d = False
ob_camera.empty_display_type = 'ARROWS'
ob_camera.color = (0.0, 0.0, 0.0, 0.0)
ob_camera.display_type = 'WIRE'
ob_camera.lineart.crease_threshold = 0.0
ob_hemi_001.location = (-30.0, -37.0, 60.0)
ob_hemi_001.rotation_euler = (-0.4189, -0.6981, 1.466)
ob_hemi_001.lineart.crease_threshold = 0.0

# ---- collection membership
col_collection_1.objects.link(ob_empty_001)
col_collection_1.objects.link(ob_cylinder_008)
col_collection_1.objects.link(ob_cylinder_007)
col_collection_1.objects.link(ob_cylinder_006)
col_collection_1.objects.link(ob_cylinder_005)
col_collection_1.objects.link(ob_cylinder_004)
col_collection_1.objects.link(ob_cylinder_003)
col_collection_1.objects.link(ob_cylinder_000)
col_collection_1.objects.link(ob_cylinder_001)
col_collection_1.objects.link(ob_cube)
col_collection_1.objects.link(ob_cylinder_002)
col_collection_1.objects.link(ob_cube_001)
col_collection_1.objects.link(ob_cube_002)
col_collection_1.objects.link(ob_empty)
col_collection_1.objects.link(ob_camera)
col_collection_1.objects.link(ob_hemi_001)

# ---- scene / render settings (as saved in the file)
scene.camera = ob_camera
scene.frame_start = 0; scene.frame_end = 7; scene.frame_set(0)
scene.render.engine = 'BLENDER_EEVEE_NEXT'
scene.render.image_settings.compression = 90
scene.render.resolution_x = 1000
scene.render.resolution_y = 1000
scene.render.dither_intensity = 0.0
scene.render.film_transparent = True
scene.render.use_border = True
scene.cycles.use_denoising = False
scene.cycles.samples = 10
scene.cycles.sampling_pattern = 'TABULATED_SOBOL'
scene.cycles.light_sampling_threshold = 0.0
scene.cycles.use_adaptive_sampling = False
scene.cycles.use_light_tree = False
scene.cycles.blur_glossy = 0.0
scene.cycles.volume_bounces = 1
scene.cycles.pixel_filter_type = 'GAUSSIAN'
scene.cycles.sample_clamp_indirect = 0.0
scene.view_settings.view_transform = 'Standard'
bpy.context.view_layer.update()
